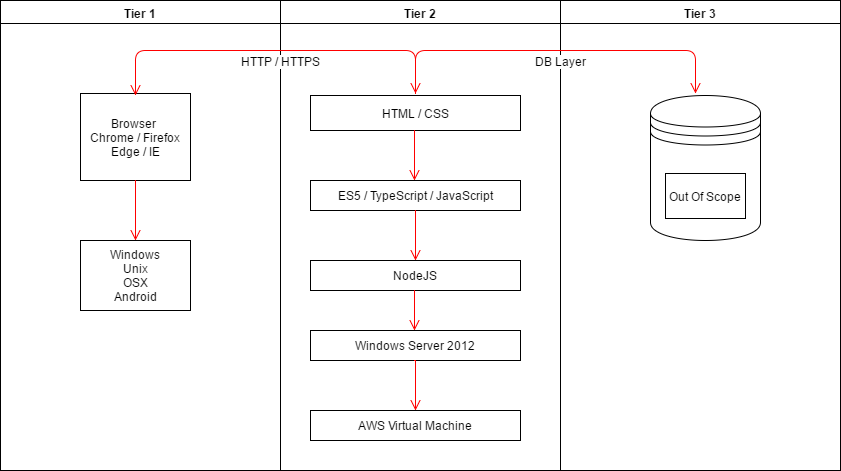

The diagram above was exported from draw.io. Its source (the exported page's mxGraphModel, read from the mxfile embedded in the PNG):
<mxGraphModel dx="1106" dy="526" grid="1" gridSize="10" guides="1" tooltips="1" connect="1" arrows="1" fold="1" page="0" pageScale="1" pageWidth="1169" pageHeight="826" background="#ffffff" math="0" shadow="0">
  <root>
    <mxCell id="0" style=";html=1;" />
    <mxCell id="1" style=";html=1;" parent="0" />
    <mxCell id="2" value="Tier 1" style="swimlane;whiteSpace=wrap;html=1;" parent="1" vertex="1">
      <mxGeometry x="20" y="20" width="280" height="470" as="geometry" />
    </mxCell>
    <mxCell id="44" value="Browser&amp;nbsp;&lt;div&gt;Chrome / Firefox&lt;/div&gt;&lt;div&gt;Edge / IE&lt;/div&gt;" style="html=1;" parent="2" vertex="1">
      <mxGeometry x="80" y="93" width="110" height="87" as="geometry" />
    </mxCell>
    <mxCell id="45" value="Windows&lt;div&gt;Unix&lt;/div&gt;&lt;div&gt;OSX&lt;/div&gt;&lt;div&gt;Android&lt;/div&gt;" style="html=1;" parent="2" vertex="1">
      <mxGeometry x="80" y="240" width="110" height="70" as="geometry" />
    </mxCell>
    <mxCell id="46" value="" style="edgeStyle=elbowEdgeStyle;elbow=horizontal;verticalAlign=bottom;endArrow=open;endSize=8;strokeColor=#FF0000;endFill=1;rounded=0;html=1;entryX=0.5;entryY=0;" parent="2" target="45" edge="1">
      <mxGeometry x="-200" y="110" as="geometry">
        <mxPoint x="135" y="220" as="targetPoint" />
        <mxPoint x="135" y="180" as="sourcePoint" />
      </mxGeometry>
    </mxCell>
    <mxCell id="3" value="Tier 2" style="swimlane;whiteSpace=wrap;html=1;" parent="1" vertex="1">
      <mxGeometry x="300" y="20" width="280" height="470" as="geometry" />
    </mxCell>
    <mxCell id="48" value="HTML / CSS" style="html=1;" parent="3" vertex="1">
      <mxGeometry x="30" y="95" width="210" height="35" as="geometry" />
    </mxCell>
    <mxCell id="49" value="ES5 / TypeScript / JavaScript" style="html=1;" parent="3" vertex="1">
      <mxGeometry x="30" y="180" width="210" height="30" as="geometry" />
    </mxCell>
    <mxCell id="50" value="NodeJS" style="html=1;" parent="3" vertex="1">
      <mxGeometry x="30" y="260" width="210" height="30" as="geometry" />
    </mxCell>
    <mxCell id="51" value="Windows Server 2012" style="html=1;" parent="3" vertex="1">
      <mxGeometry x="30" y="330" width="210" height="30" as="geometry" />
    </mxCell>
    <mxCell id="52" value="AWS Virtual Machine" style="html=1;" parent="3" vertex="1">
      <mxGeometry x="30" y="410" width="210" height="30" as="geometry" />
    </mxCell>
    <mxCell id="53" value="" style="edgeStyle=elbowEdgeStyle;elbow=horizontal;verticalAlign=bottom;endArrow=open;endSize=8;strokeColor=#FF0000;endFill=1;rounded=0;html=1;" parent="3" edge="1">
      <mxGeometry x="-221" y="40" as="geometry">
        <mxPoint x="134" y="180" as="targetPoint" />
        <mxPoint x="134" y="130" as="sourcePoint" />
      </mxGeometry>
    </mxCell>
    <mxCell id="54" value="" style="edgeStyle=elbowEdgeStyle;elbow=horizontal;verticalAlign=bottom;endArrow=open;endSize=8;strokeColor=#FF0000;endFill=1;rounded=0;html=1;" parent="3" edge="1">
      <mxGeometry x="-220" y="120" as="geometry">
        <mxPoint x="135" y="260" as="targetPoint" />
        <mxPoint x="135" y="210" as="sourcePoint" />
      </mxGeometry>
    </mxCell>
    <mxCell id="55" value="" style="edgeStyle=elbowEdgeStyle;elbow=horizontal;verticalAlign=bottom;endArrow=open;endSize=8;strokeColor=#FF0000;endFill=1;rounded=0;html=1;" parent="3" edge="1">
      <mxGeometry x="-221" y="200" as="geometry">
        <mxPoint x="134" y="330" as="targetPoint" />
        <mxPoint x="134" y="290" as="sourcePoint" />
      </mxGeometry>
    </mxCell>
    <mxCell id="56" value="" style="edgeStyle=elbowEdgeStyle;elbow=horizontal;verticalAlign=bottom;endArrow=open;endSize=8;strokeColor=#FF0000;endFill=1;rounded=0;html=1;entryX=0.5;entryY=0;" parent="3" target="52" edge="1">
      <mxGeometry x="-221" y="270" as="geometry">
        <mxPoint x="134" y="400" as="targetPoint" />
        <mxPoint x="134" y="360" as="sourcePoint" />
      </mxGeometry>
    </mxCell>
    <mxCell id="4" value="Tier 3" style="swimlane;whiteSpace=wrap;html=1;" parent="1" vertex="1">
      <mxGeometry x="580" y="20" width="280" height="470" as="geometry" />
    </mxCell>
    <mxCell id="59" value="" style="shape=datastore;whiteSpace=wrap;html=1;" parent="4" vertex="1">
      <mxGeometry x="90" y="95" width="110" height="145" as="geometry" />
    </mxCell>
    <mxCell id="58" value="Out Of Scope" style="html=1;" parent="4" vertex="1">
      <mxGeometry x="105" y="173" width="80" height="45" as="geometry" />
    </mxCell>
    <mxCell id="70" value="" style="edgeStyle=orthogonalEdgeStyle;html=1;verticalAlign=bottom;endArrow=open;endSize=8;strokeColor=#ff0000;exitX=0.5;exitY=0;" parent="4" edge="1">
      <mxGeometry x="135" y="23" as="geometry">
        <mxPoint x="135" y="93" as="targetPoint" />
        <mxPoint x="-145" y="93" as="sourcePoint" />
        <Array as="points">
          <mxPoint x="-145" y="50" />
          <mxPoint x="135" y="50" />
        </Array>
      </mxGeometry>
    </mxCell>
    <mxCell id="71" value="DB Layer" style="text;html=1;resizable=0;points=[];align=center;verticalAlign=middle;labelBackgroundColor=#ffffff;" parent="70" vertex="1" connectable="0">
      <mxGeometry relative="1" as="geometry">
        <mxPoint x="5" y="10" as="offset" />
      </mxGeometry>
    </mxCell>
    <mxCell id="67" value="" style="edgeStyle=orthogonalEdgeStyle;html=1;verticalAlign=bottom;endArrow=open;endSize=8;strokeColor=#ff0000;exitX=0.5;exitY=0;" parent="1" source="44" edge="1">
      <mxGeometry x="435" y="43" as="geometry">
        <mxPoint x="435" y="113" as="targetPoint" />
        <mxPoint x="150" y="90" as="sourcePoint" />
        <Array as="points">
          <mxPoint x="155" y="70" />
          <mxPoint x="435" y="70" />
        </Array>
      </mxGeometry>
    </mxCell>
    <mxCell id="69" value="HTTP / HTTPS" style="text;html=1;resizable=0;points=[];align=center;verticalAlign=middle;labelBackgroundColor=#ffffff;" parent="67" vertex="1" connectable="0">
      <mxGeometry relative="1" as="geometry">
        <mxPoint x="5" y="10" as="offset" />
      </mxGeometry>
    </mxCell>
    <mxCell id="73" value="" style="edgeStyle=orthogonalEdgeStyle;html=1;verticalAlign=bottom;endArrow=open;endSize=8;strokeColor=#ff0000;" parent="1" edge="1">
      <mxGeometry x="155" y="45" as="geometry">
        <mxPoint x="155" y="115" as="targetPoint" />
        <mxPoint x="155" y="85" as="sourcePoint" />
      </mxGeometry>
    </mxCell>
  </root>
</mxGraphModel>